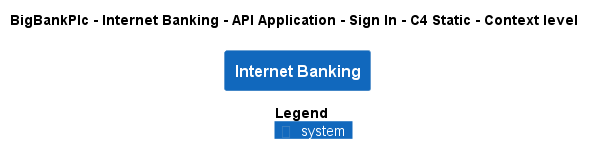

The diagram above was rendered by PlantUML. Its source (embedded in the PNG):
@startuml
!pragma layout smetana
!include ..\..\..\..\..\..\..\.c4s\C4_Context.puml

AddElementTag("c4interflow:lifecycle:new", $bgColor=green, $fontColor=#ffffff, $borderColor=green, $shadowing="False")
AddElementTag("c4interflow:lifecycle:changed", $bgColor=orange, $fontColor=#ffffff, $borderColor=orange, $shadowing="False")
AddElementTag("c4interflow:lifecycle:removed", $bgColor=red, $fontColor=#ffffff, $borderColor=red, $shadowing="False")

AddRelTag("c4interflow:lifecycle:new", $textColor=green, $lineColor=green)
AddRelTag("c4interflow:lifecycle:changed", $textColor=orange, $lineColor=orange)
AddRelTag("c4interflow:lifecycle:removed", $textColor=red, $lineColor=red)

SHOW_PERSON_PORTRAIT()
LAYOUT_TOP_DOWN()

skinparam linetype polyline

title BigBankPlc - Internet Banking - API Application - Sign In - C4 Static - Context level

System(BigBankPlc.SoftwareSystems.InternetBanking, "Internet Banking", "")



SHOW_LEGEND()
@enduml